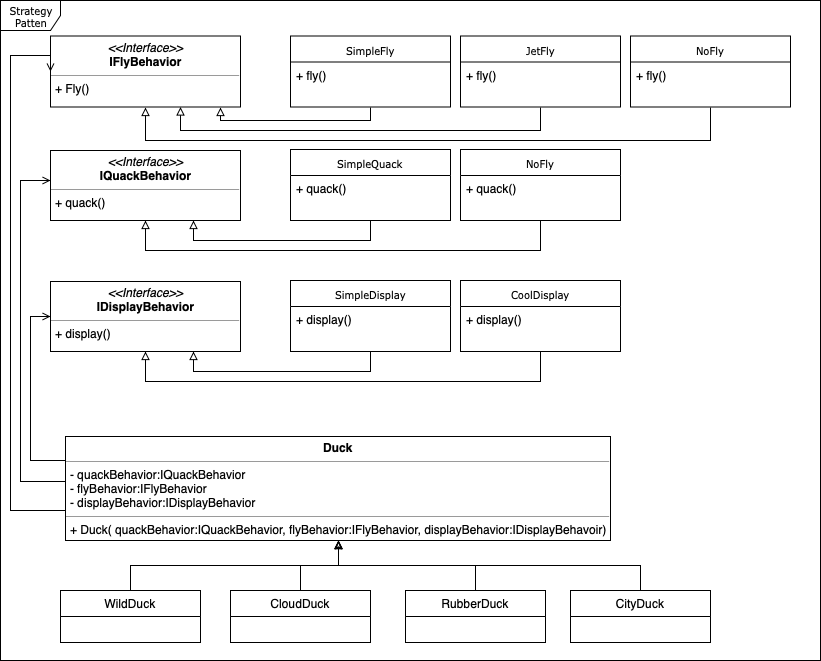

The diagram above was exported from draw.io. Its source (the exported page's mxGraphModel, read from the mxfile embedded in the PNG):
<mxGraphModel dx="1158" dy="814" grid="1" gridSize="10" guides="1" tooltips="1" connect="1" arrows="1" fold="1" page="1" pageScale="1" pageWidth="850" pageHeight="1100" background="#ffffff" math="0" shadow="0">
  <root>
    <mxCell id="0" />
    <mxCell id="1" parent="0" />
    <mxCell id="17acba5748e5396b-1" value="Strategy Patten" style="shape=umlFrame;whiteSpace=wrap;html=1;rounded=0;shadow=0;comic=0;labelBackgroundColor=none;strokeColor=#000000;strokeWidth=1;fillColor=#ffffff;fontFamily=Verdana;fontSize=10;fontColor=#000000;align=center;gradientColor=none;" parent="1" vertex="1">
      <mxGeometry x="20" y="20" width="820" height="660" as="geometry" />
    </mxCell>
    <mxCell id="JMVG2HPfLP97VLQztWCe-38" style="edgeStyle=orthogonalEdgeStyle;rounded=0;orthogonalLoop=1;jettySize=auto;html=1;exitX=0.5;exitY=1;exitDx=0;exitDy=0;entryX=0.895;entryY=1;entryDx=0;entryDy=0;endArrow=block;endFill=0;entryPerimeter=0;" edge="1" parent="1" source="17acba5748e5396b-20" target="5d2195bd80daf111-18">
      <mxGeometry relative="1" as="geometry">
        <Array as="points">
          <mxPoint x="390" y="140" />
          <mxPoint x="240" y="140" />
        </Array>
      </mxGeometry>
    </mxCell>
    <mxCell id="17acba5748e5396b-20" value="SimpleFly" style="swimlane;html=1;fontStyle=0;childLayout=stackLayout;horizontal=1;startSize=26;fillColor=none;horizontalStack=0;resizeParent=1;resizeLast=0;collapsible=1;marginBottom=0;swimlaneFillColor=#ffffff;rounded=0;shadow=0;comic=0;labelBackgroundColor=none;strokeColor=#000000;strokeWidth=1;fontFamily=Verdana;fontSize=10;fontColor=#000000;align=center;" parent="1" vertex="1">
      <mxGeometry x="310" y="55.5" width="160" height="71" as="geometry">
        <mxRectangle x="310" y="39" width="80" height="26" as="alternateBounds" />
      </mxGeometry>
    </mxCell>
    <mxCell id="17acba5748e5396b-21" value="+ fly()" style="text;html=1;strokeColor=none;fillColor=none;align=left;verticalAlign=top;spacingLeft=4;spacingRight=4;whiteSpace=wrap;overflow=hidden;rotatable=0;points=[[0,0.5],[1,0.5]];portConstraint=eastwest;" parent="17acba5748e5396b-20" vertex="1">
      <mxGeometry y="26" width="160" height="26" as="geometry" />
    </mxCell>
    <mxCell id="JMVG2HPfLP97VLQztWCe-34" style="edgeStyle=orthogonalEdgeStyle;rounded=0;orthogonalLoop=1;jettySize=auto;html=1;exitX=0.5;exitY=1;exitDx=0;exitDy=0;endArrow=block;endFill=0;" edge="1" parent="1" source="17acba5748e5396b-30" target="5d2195bd80daf111-18">
      <mxGeometry relative="1" as="geometry">
        <Array as="points">
          <mxPoint x="560" y="150" />
          <mxPoint x="200" y="150" />
        </Array>
      </mxGeometry>
    </mxCell>
    <mxCell id="17acba5748e5396b-30" value="JetFly" style="swimlane;html=1;fontStyle=0;childLayout=stackLayout;horizontal=1;startSize=26;fillColor=none;horizontalStack=0;resizeParent=1;resizeLast=0;collapsible=1;marginBottom=0;swimlaneFillColor=#ffffff;rounded=0;shadow=0;comic=0;labelBackgroundColor=none;strokeColor=#000000;strokeWidth=1;fontFamily=Verdana;fontSize=10;fontColor=#000000;align=center;" parent="1" vertex="1">
      <mxGeometry x="480" y="55.5" width="160" height="71" as="geometry" />
    </mxCell>
    <mxCell id="JMVG2HPfLP97VLQztWCe-9" value="+ fly()" style="text;html=1;strokeColor=none;fillColor=none;align=left;verticalAlign=top;spacingLeft=4;spacingRight=4;whiteSpace=wrap;overflow=hidden;rotatable=0;points=[[0,0.5],[1,0.5]];portConstraint=eastwest;" vertex="1" parent="17acba5748e5396b-30">
      <mxGeometry y="26" width="160" height="26" as="geometry" />
    </mxCell>
    <mxCell id="5d2195bd80daf111-18" value="&lt;p style=&quot;margin: 0px ; margin-top: 4px ; text-align: center&quot;&gt;&lt;i&gt;&amp;lt;&amp;lt;Interface&amp;gt;&amp;gt;&lt;/i&gt;&lt;br&gt;&lt;b&gt;IFlyBehavior&lt;/b&gt;&lt;/p&gt;&lt;hr size=&quot;1&quot;&gt;&lt;p style=&quot;margin: 0px ; margin-left: 4px&quot;&gt;+ Fly()&lt;br&gt;&lt;/p&gt;" style="verticalAlign=top;align=left;overflow=fill;fontSize=12;fontFamily=Helvetica;html=1;rounded=0;shadow=0;comic=0;labelBackgroundColor=none;strokeColor=#000000;strokeWidth=1;fillColor=#ffffff;" parent="1" vertex="1">
      <mxGeometry x="70" y="55.5" width="190" height="71" as="geometry" />
    </mxCell>
    <mxCell id="5d2195bd80daf111-19" value="&lt;p style=&quot;margin: 0px ; margin-top: 4px ; text-align: center&quot;&gt;&lt;i&gt;&amp;lt;&amp;lt;Interface&amp;gt;&amp;gt;&lt;/i&gt;&lt;br&gt;&lt;b&gt;IQuackBehavior&lt;/b&gt;&lt;/p&gt;&lt;hr size=&quot;1&quot;&gt;&lt;p style=&quot;margin: 0px ; margin-left: 4px&quot;&gt;&lt;/p&gt;&lt;p style=&quot;margin: 0px ; margin-left: 4px&quot;&gt;+ quack()&lt;br&gt;&lt;/p&gt;" style="verticalAlign=top;align=left;overflow=fill;fontSize=12;fontFamily=Helvetica;html=1;rounded=0;shadow=0;comic=0;labelBackgroundColor=none;strokeColor=#000000;strokeWidth=1;fillColor=#ffffff;" parent="1" vertex="1">
      <mxGeometry x="70" y="170" width="190" height="70" as="geometry" />
    </mxCell>
    <mxCell id="JMVG2HPfLP97VLQztWCe-41" style="edgeStyle=orthogonalEdgeStyle;rounded=0;orthogonalLoop=1;jettySize=auto;html=1;exitX=0.5;exitY=1;exitDx=0;exitDy=0;entryX=0.5;entryY=1;entryDx=0;entryDy=0;endArrow=block;endFill=0;" edge="1" parent="1" source="JMVG2HPfLP97VLQztWCe-2" target="5d2195bd80daf111-18">
      <mxGeometry relative="1" as="geometry">
        <Array as="points">
          <mxPoint x="730" y="160" />
          <mxPoint x="165" y="160" />
        </Array>
      </mxGeometry>
    </mxCell>
    <mxCell id="JMVG2HPfLP97VLQztWCe-2" value="NoFly" style="swimlane;html=1;fontStyle=0;childLayout=stackLayout;horizontal=1;startSize=26;fillColor=none;horizontalStack=0;resizeParent=1;resizeLast=0;collapsible=1;marginBottom=0;swimlaneFillColor=#ffffff;rounded=0;shadow=0;comic=0;labelBackgroundColor=none;strokeColor=#000000;strokeWidth=1;fontFamily=Verdana;fontSize=10;fontColor=#000000;align=center;" vertex="1" parent="1">
      <mxGeometry x="650" y="55.5" width="160" height="71" as="geometry" />
    </mxCell>
    <mxCell id="JMVG2HPfLP97VLQztWCe-10" value="+ fly()" style="text;html=1;strokeColor=none;fillColor=none;align=left;verticalAlign=top;spacingLeft=4;spacingRight=4;whiteSpace=wrap;overflow=hidden;rotatable=0;points=[[0,0.5],[1,0.5]];portConstraint=eastwest;" vertex="1" parent="JMVG2HPfLP97VLQztWCe-2">
      <mxGeometry y="26" width="160" height="26" as="geometry" />
    </mxCell>
    <mxCell id="JMVG2HPfLP97VLQztWCe-46" style="edgeStyle=orthogonalEdgeStyle;rounded=0;orthogonalLoop=1;jettySize=auto;html=1;exitX=0.5;exitY=1;exitDx=0;exitDy=0;entryX=0.75;entryY=1;entryDx=0;entryDy=0;endArrow=block;endFill=0;" edge="1" parent="1" source="JMVG2HPfLP97VLQztWCe-42" target="5d2195bd80daf111-19">
      <mxGeometry relative="1" as="geometry" />
    </mxCell>
    <mxCell id="JMVG2HPfLP97VLQztWCe-42" value="SimpleQuack" style="swimlane;html=1;fontStyle=0;childLayout=stackLayout;horizontal=1;startSize=26;fillColor=none;horizontalStack=0;resizeParent=1;resizeLast=0;collapsible=1;marginBottom=0;swimlaneFillColor=#ffffff;rounded=0;shadow=0;comic=0;labelBackgroundColor=none;strokeColor=#000000;strokeWidth=1;fontFamily=Verdana;fontSize=10;fontColor=#000000;align=center;" vertex="1" parent="1">
      <mxGeometry x="310" y="169" width="160" height="71" as="geometry">
        <mxRectangle x="310" y="39" width="80" height="26" as="alternateBounds" />
      </mxGeometry>
    </mxCell>
    <mxCell id="JMVG2HPfLP97VLQztWCe-43" value="+ quack()" style="text;html=1;strokeColor=none;fillColor=none;align=left;verticalAlign=top;spacingLeft=4;spacingRight=4;whiteSpace=wrap;overflow=hidden;rotatable=0;points=[[0,0.5],[1,0.5]];portConstraint=eastwest;" vertex="1" parent="JMVG2HPfLP97VLQztWCe-42">
      <mxGeometry y="26" width="160" height="26" as="geometry" />
    </mxCell>
    <mxCell id="JMVG2HPfLP97VLQztWCe-47" style="edgeStyle=orthogonalEdgeStyle;rounded=0;orthogonalLoop=1;jettySize=auto;html=1;exitX=0.5;exitY=1;exitDx=0;exitDy=0;entryX=0.5;entryY=1;entryDx=0;entryDy=0;endArrow=block;endFill=0;" edge="1" parent="1" source="JMVG2HPfLP97VLQztWCe-44" target="5d2195bd80daf111-19">
      <mxGeometry relative="1" as="geometry">
        <Array as="points">
          <mxPoint x="560" y="270" />
          <mxPoint x="165" y="270" />
        </Array>
      </mxGeometry>
    </mxCell>
    <mxCell id="JMVG2HPfLP97VLQztWCe-44" value="NoFly" style="swimlane;html=1;fontStyle=0;childLayout=stackLayout;horizontal=1;startSize=26;fillColor=none;horizontalStack=0;resizeParent=1;resizeLast=0;collapsible=1;marginBottom=0;swimlaneFillColor=#ffffff;rounded=0;shadow=0;comic=0;labelBackgroundColor=none;strokeColor=#000000;strokeWidth=1;fontFamily=Verdana;fontSize=10;fontColor=#000000;align=center;" vertex="1" parent="1">
      <mxGeometry x="480" y="169" width="160" height="71" as="geometry">
        <mxRectangle x="310" y="39" width="80" height="26" as="alternateBounds" />
      </mxGeometry>
    </mxCell>
    <mxCell id="JMVG2HPfLP97VLQztWCe-45" value="+ quack()" style="text;html=1;strokeColor=none;fillColor=none;align=left;verticalAlign=top;spacingLeft=4;spacingRight=4;whiteSpace=wrap;overflow=hidden;rotatable=0;points=[[0,0.5],[1,0.5]];portConstraint=eastwest;" vertex="1" parent="JMVG2HPfLP97VLQztWCe-44">
      <mxGeometry y="26" width="160" height="26" as="geometry" />
    </mxCell>
    <mxCell id="JMVG2HPfLP97VLQztWCe-55" value="&lt;p style=&quot;margin: 0px ; margin-top: 4px ; text-align: center&quot;&gt;&lt;i&gt;&amp;lt;&amp;lt;Interface&amp;gt;&amp;gt;&lt;/i&gt;&lt;br&gt;&lt;b&gt;IDisplayBehavior&lt;/b&gt;&lt;/p&gt;&lt;hr size=&quot;1&quot;&gt;&lt;p style=&quot;margin: 0px ; margin-left: 4px&quot;&gt;&lt;/p&gt;&lt;p style=&quot;margin: 0px ; margin-left: 4px&quot;&gt;+ display()&lt;br&gt;&lt;/p&gt;" style="verticalAlign=top;align=left;overflow=fill;fontSize=12;fontFamily=Helvetica;html=1;rounded=0;shadow=0;comic=0;labelBackgroundColor=none;strokeColor=#000000;strokeWidth=1;fillColor=#ffffff;" vertex="1" parent="1">
      <mxGeometry x="70" y="301" width="190" height="70" as="geometry" />
    </mxCell>
    <mxCell id="JMVG2HPfLP97VLQztWCe-56" style="edgeStyle=orthogonalEdgeStyle;rounded=0;orthogonalLoop=1;jettySize=auto;html=1;exitX=0.5;exitY=1;exitDx=0;exitDy=0;entryX=0.75;entryY=1;entryDx=0;entryDy=0;endArrow=block;endFill=0;" edge="1" parent="1" source="JMVG2HPfLP97VLQztWCe-57" target="JMVG2HPfLP97VLQztWCe-55">
      <mxGeometry relative="1" as="geometry" />
    </mxCell>
    <mxCell id="JMVG2HPfLP97VLQztWCe-57" value="SimpleDisplay" style="swimlane;html=1;fontStyle=0;childLayout=stackLayout;horizontal=1;startSize=26;fillColor=none;horizontalStack=0;resizeParent=1;resizeLast=0;collapsible=1;marginBottom=0;swimlaneFillColor=#ffffff;rounded=0;shadow=0;comic=0;labelBackgroundColor=none;strokeColor=#000000;strokeWidth=1;fontFamily=Verdana;fontSize=10;fontColor=#000000;align=center;" vertex="1" parent="1">
      <mxGeometry x="310" y="300" width="160" height="71" as="geometry">
        <mxRectangle x="310" y="39" width="80" height="26" as="alternateBounds" />
      </mxGeometry>
    </mxCell>
    <mxCell id="JMVG2HPfLP97VLQztWCe-58" value="+ display()" style="text;html=1;strokeColor=none;fillColor=none;align=left;verticalAlign=top;spacingLeft=4;spacingRight=4;whiteSpace=wrap;overflow=hidden;rotatable=0;points=[[0,0.5],[1,0.5]];portConstraint=eastwest;" vertex="1" parent="JMVG2HPfLP97VLQztWCe-57">
      <mxGeometry y="26" width="160" height="26" as="geometry" />
    </mxCell>
    <mxCell id="JMVG2HPfLP97VLQztWCe-59" style="edgeStyle=orthogonalEdgeStyle;rounded=0;orthogonalLoop=1;jettySize=auto;html=1;exitX=0.5;exitY=1;exitDx=0;exitDy=0;entryX=0.5;entryY=1;entryDx=0;entryDy=0;endArrow=block;endFill=0;" edge="1" parent="1" source="JMVG2HPfLP97VLQztWCe-60" target="JMVG2HPfLP97VLQztWCe-55">
      <mxGeometry relative="1" as="geometry">
        <Array as="points">
          <mxPoint x="560" y="401" />
          <mxPoint x="165" y="401" />
        </Array>
      </mxGeometry>
    </mxCell>
    <mxCell id="JMVG2HPfLP97VLQztWCe-60" value="CoolDisplay" style="swimlane;html=1;fontStyle=0;childLayout=stackLayout;horizontal=1;startSize=26;fillColor=none;horizontalStack=0;resizeParent=1;resizeLast=0;collapsible=1;marginBottom=0;swimlaneFillColor=#ffffff;rounded=0;shadow=0;comic=0;labelBackgroundColor=none;strokeColor=#000000;strokeWidth=1;fontFamily=Verdana;fontSize=10;fontColor=#000000;align=center;" vertex="1" parent="1">
      <mxGeometry x="480" y="300" width="160" height="71" as="geometry">
        <mxRectangle x="310" y="39" width="80" height="26" as="alternateBounds" />
      </mxGeometry>
    </mxCell>
    <mxCell id="JMVG2HPfLP97VLQztWCe-61" value="+ display()" style="text;html=1;strokeColor=none;fillColor=none;align=left;verticalAlign=top;spacingLeft=4;spacingRight=4;whiteSpace=wrap;overflow=hidden;rotatable=0;points=[[0,0.5],[1,0.5]];portConstraint=eastwest;" vertex="1" parent="JMVG2HPfLP97VLQztWCe-60">
      <mxGeometry y="26" width="160" height="26" as="geometry" />
    </mxCell>
    <mxCell id="JMVG2HPfLP97VLQztWCe-64" style="edgeStyle=orthogonalEdgeStyle;rounded=0;orthogonalLoop=1;jettySize=auto;html=1;exitX=0;exitY=0.5;exitDx=0;exitDy=0;entryX=0;entryY=0.5;entryDx=0;entryDy=0;endArrow=open;endFill=0;" edge="1" parent="1" source="JMVG2HPfLP97VLQztWCe-62" target="5d2195bd80daf111-18">
      <mxGeometry relative="1" as="geometry">
        <Array as="points">
          <mxPoint x="85" y="530" />
          <mxPoint x="30" y="530" />
          <mxPoint x="30" y="75" />
          <mxPoint x="70" y="75" />
        </Array>
      </mxGeometry>
    </mxCell>
    <mxCell id="JMVG2HPfLP97VLQztWCe-65" style="edgeStyle=orthogonalEdgeStyle;rounded=0;orthogonalLoop=1;jettySize=auto;html=1;exitX=0;exitY=0.5;exitDx=0;exitDy=0;endArrow=open;endFill=0;" edge="1" parent="1" source="JMVG2HPfLP97VLQztWCe-62">
      <mxGeometry relative="1" as="geometry">
        <mxPoint x="70" y="200" as="targetPoint" />
        <Array as="points">
          <mxPoint x="40" y="501" />
          <mxPoint x="40" y="200" />
        </Array>
      </mxGeometry>
    </mxCell>
    <mxCell id="JMVG2HPfLP97VLQztWCe-66" style="edgeStyle=orthogonalEdgeStyle;rounded=0;orthogonalLoop=1;jettySize=auto;html=1;entryX=0;entryY=0.5;entryDx=0;entryDy=0;endArrow=open;endFill=0;" edge="1" parent="1" target="JMVG2HPfLP97VLQztWCe-55">
      <mxGeometry relative="1" as="geometry">
        <mxPoint x="85" y="480" as="sourcePoint" />
        <Array as="points">
          <mxPoint x="85" y="480" />
          <mxPoint x="50" y="480" />
          <mxPoint x="50" y="336" />
        </Array>
      </mxGeometry>
    </mxCell>
    <mxCell id="JMVG2HPfLP97VLQztWCe-62" value="&lt;p style=&quot;margin: 0px ; margin-top: 4px ; text-align: center&quot;&gt;&lt;b&gt;Duck&lt;/b&gt;&lt;/p&gt;&lt;hr size=&quot;1&quot;&gt;&lt;p style=&quot;margin: 0px ; margin-left: 4px&quot;&gt;- quackBehavior:IQuackBehavior&lt;/p&gt;&lt;p style=&quot;margin: 0px ; margin-left: 4px&quot;&gt;- flyBehavior:IFlyBehavior&lt;/p&gt;&lt;p style=&quot;margin: 0px ; margin-left: 4px&quot;&gt;-&amp;nbsp;displayBehavior:IDisplayBehavior&lt;/p&gt;&lt;hr size=&quot;1&quot;&gt;&lt;p style=&quot;margin: 0px ; margin-left: 4px&quot;&gt;+ Duck( quackBehavior:IQuackBehavior, flyBehavior:IFlyBehavior, displayBehavior:IDisplayBehavoir)&lt;/p&gt;&lt;br&gt;" style="verticalAlign=top;align=left;overflow=fill;fontSize=12;fontFamily=Helvetica;html=1;gradientColor=none;" vertex="1" parent="1">
      <mxGeometry x="85" y="456" width="545" height="104" as="geometry" />
    </mxCell>
    <mxCell id="JMVG2HPfLP97VLQztWCe-89" value="" style="edgeStyle=orthogonalEdgeStyle;rounded=0;orthogonalLoop=1;jettySize=auto;html=1;endArrow=block;endFill=0;" edge="1" parent="1" source="JMVG2HPfLP97VLQztWCe-73" target="JMVG2HPfLP97VLQztWCe-62">
      <mxGeometry relative="1" as="geometry" />
    </mxCell>
    <mxCell id="JMVG2HPfLP97VLQztWCe-73" value="WildDuck" style="swimlane;fontStyle=0;childLayout=stackLayout;horizontal=1;startSize=26;fillColor=none;horizontalStack=0;resizeParent=1;resizeParentMax=0;resizeLast=0;collapsible=1;marginBottom=0;strokeColor=#000000;" vertex="1" parent="1">
      <mxGeometry x="80" y="610" width="140" height="52" as="geometry" />
    </mxCell>
    <mxCell id="JMVG2HPfLP97VLQztWCe-90" value="" style="edgeStyle=orthogonalEdgeStyle;rounded=0;orthogonalLoop=1;jettySize=auto;html=1;endArrow=classicThin;endFill=0;" edge="1" parent="1" source="JMVG2HPfLP97VLQztWCe-77" target="JMVG2HPfLP97VLQztWCe-62">
      <mxGeometry relative="1" as="geometry" />
    </mxCell>
    <mxCell id="JMVG2HPfLP97VLQztWCe-77" value="CloudDuck" style="swimlane;fontStyle=0;childLayout=stackLayout;horizontal=1;startSize=26;fillColor=none;horizontalStack=0;resizeParent=1;resizeParentMax=0;resizeLast=0;collapsible=1;marginBottom=0;strokeColor=#000000;" vertex="1" parent="1">
      <mxGeometry x="250" y="610" width="140" height="52" as="geometry" />
    </mxCell>
    <mxCell id="JMVG2HPfLP97VLQztWCe-91" value="" style="edgeStyle=orthogonalEdgeStyle;rounded=0;orthogonalLoop=1;jettySize=auto;html=1;endArrow=block;endFill=0;" edge="1" parent="1" source="JMVG2HPfLP97VLQztWCe-81" target="JMVG2HPfLP97VLQztWCe-62">
      <mxGeometry relative="1" as="geometry" />
    </mxCell>
    <mxCell id="JMVG2HPfLP97VLQztWCe-81" value="RubberDuck" style="swimlane;fontStyle=0;childLayout=stackLayout;horizontal=1;startSize=26;fillColor=none;horizontalStack=0;resizeParent=1;resizeParentMax=0;resizeLast=0;collapsible=1;marginBottom=0;strokeColor=#000000;" vertex="1" parent="1">
      <mxGeometry x="425" y="610" width="140" height="52" as="geometry" />
    </mxCell>
    <mxCell id="JMVG2HPfLP97VLQztWCe-95" value="" style="edgeStyle=orthogonalEdgeStyle;rounded=0;orthogonalLoop=1;jettySize=auto;html=1;endArrow=block;endFill=0;" edge="1" parent="1" source="JMVG2HPfLP97VLQztWCe-85" target="JMVG2HPfLP97VLQztWCe-62">
      <mxGeometry relative="1" as="geometry" />
    </mxCell>
    <mxCell id="JMVG2HPfLP97VLQztWCe-85" value="CityDuck" style="swimlane;fontStyle=0;childLayout=stackLayout;horizontal=1;startSize=26;fillColor=none;horizontalStack=0;resizeParent=1;resizeParentMax=0;resizeLast=0;collapsible=1;marginBottom=0;strokeColor=#000000;" vertex="1" parent="1">
      <mxGeometry x="590" y="610" width="140" height="52" as="geometry" />
    </mxCell>
  </root>
</mxGraphModel>